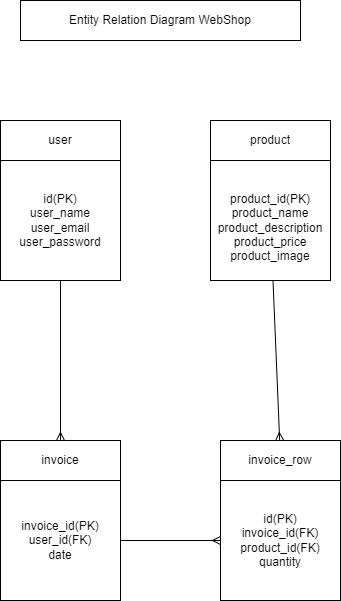

The diagram above was exported from draw.io. Its source (the exported page's mxGraphModel, read from the mxfile embedded in the PNG):
<mxGraphModel dx="832" dy="599" grid="1" gridSize="10" guides="1" tooltips="1" connect="1" arrows="1" fold="1" page="1" pageScale="1" pageWidth="850" pageHeight="1100" background="#FFFFFF" math="0" shadow="0">
  <root>
    <mxCell id="0" />
    <mxCell id="1" parent="0" />
    <mxCell id="2" value="Entity Relation Diagram WebShop" style="rounded=0;whiteSpace=wrap;html=1;" parent="1" vertex="1">
      <mxGeometry x="250" y="40" width="280" height="40" as="geometry" />
    </mxCell>
    <mxCell id="4" value="user" style="rounded=0;whiteSpace=wrap;html=1;" parent="1" vertex="1">
      <mxGeometry x="230" y="160" width="120" height="40" as="geometry" />
    </mxCell>
    <mxCell id="5" value="product&lt;br&gt;" style="rounded=0;whiteSpace=wrap;html=1;" parent="1" vertex="1">
      <mxGeometry x="440" y="160" width="120" height="40" as="geometry" />
    </mxCell>
    <mxCell id="31" style="edgeStyle=none;html=1;endArrow=ERmany;endFill=0;labelBackgroundColor=#FFFFFF;strokeColor=#000000;" parent="1" source="7" target="11" edge="1">
      <mxGeometry relative="1" as="geometry" />
    </mxCell>
    <mxCell id="7" value="id(PK)&lt;br&gt;user_name&lt;br&gt;user_email&lt;br&gt;user_password" style="rounded=0;whiteSpace=wrap;html=1;" parent="1" vertex="1">
      <mxGeometry x="230" y="200" width="120" height="120" as="geometry" />
    </mxCell>
    <mxCell id="33" style="edgeStyle=none;html=1;endArrow=ERmany;endFill=0;labelBackgroundColor=#FFFFFF;strokeColor=#000000;" parent="1" source="8" target="13" edge="1">
      <mxGeometry relative="1" as="geometry" />
    </mxCell>
    <mxCell id="8" value="&lt;br&gt;product_id(PK)&lt;br&gt;product_name&lt;br&gt;product_description&lt;br&gt;product_price&lt;br&gt;product_image" style="rounded=0;whiteSpace=wrap;html=1;" parent="1" vertex="1">
      <mxGeometry x="440" y="200" width="120" height="120" as="geometry" />
    </mxCell>
    <mxCell id="11" value="invoice" style="rounded=0;whiteSpace=wrap;html=1;" parent="1" vertex="1">
      <mxGeometry x="230" y="480" width="120" height="40" as="geometry" />
    </mxCell>
    <mxCell id="12" value="invoice_id(PK)&lt;br&gt;user_id(FK)&lt;br&gt;date" style="rounded=0;whiteSpace=wrap;html=1;" parent="1" vertex="1">
      <mxGeometry x="230" y="520" width="120" height="120" as="geometry" />
    </mxCell>
    <mxCell id="13" value="invoice_row" style="rounded=0;whiteSpace=wrap;html=1;" parent="1" vertex="1">
      <mxGeometry x="450" y="480" width="120" height="40" as="geometry" />
    </mxCell>
    <mxCell id="14" value="id(PK)&lt;br&gt;invoice_id(FK)&lt;br&gt;product_id(FK)&lt;br&gt;quantity" style="rounded=0;whiteSpace=wrap;html=1;" parent="1" vertex="1">
      <mxGeometry x="450" y="520" width="120" height="120" as="geometry" />
    </mxCell>
    <mxCell id="22" value="" style="endArrow=ERmany;html=1;exitX=1;exitY=0.5;exitDx=0;exitDy=0;entryX=0;entryY=0.5;entryDx=0;entryDy=0;endFill=0;labelBackgroundColor=#FFFFFF;strokeColor=#000000;" parent="1" source="12" target="14" edge="1">
      <mxGeometry width="50" height="50" relative="1" as="geometry">
        <mxPoint x="540" y="360" as="sourcePoint" />
        <mxPoint x="590" y="310" as="targetPoint" />
      </mxGeometry>
    </mxCell>
  </root>
</mxGraphModel>